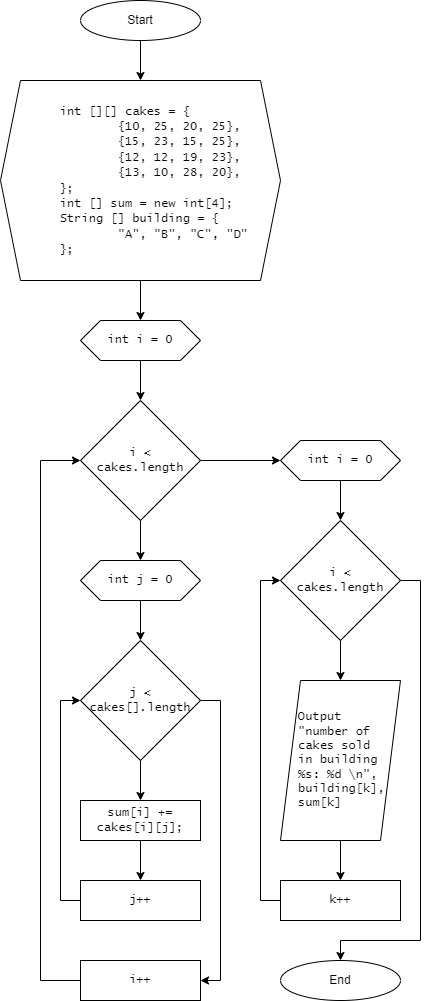

The diagram above was exported from draw.io. Its source (the exported page's mxGraphModel, read from the mxfile embedded in the PNG):
<mxGraphModel dx="460" dy="695" grid="1" gridSize="10" guides="1" tooltips="1" connect="1" arrows="1" fold="1" page="1" pageScale="1" pageWidth="850" pageHeight="1100" math="0" shadow="0">
  <root>
    <mxCell id="0" />
    <mxCell id="1" parent="0" />
    <mxCell id="x2BlL71i7MeZKb5k-uA1-33" style="edgeStyle=orthogonalEdgeStyle;rounded=0;orthogonalLoop=1;jettySize=auto;html=1;entryX=0.5;entryY=0;entryDx=0;entryDy=0;fontFamily=Lucida Console;" edge="1" parent="1" source="x2BlL71i7MeZKb5k-uA1-1" target="x2BlL71i7MeZKb5k-uA1-3">
      <mxGeometry relative="1" as="geometry" />
    </mxCell>
    <mxCell id="x2BlL71i7MeZKb5k-uA1-1" value="Start" style="ellipse;whiteSpace=wrap;html=1;" vertex="1" parent="1">
      <mxGeometry x="120" y="40" width="120" height="40" as="geometry" />
    </mxCell>
    <mxCell id="x2BlL71i7MeZKb5k-uA1-2" value="End" style="ellipse;whiteSpace=wrap;html=1;" vertex="1" parent="1">
      <mxGeometry x="320" y="1000" width="120" height="40" as="geometry" />
    </mxCell>
    <mxCell id="x2BlL71i7MeZKb5k-uA1-20" style="edgeStyle=orthogonalEdgeStyle;rounded=0;orthogonalLoop=1;jettySize=auto;html=1;fontFamily=Lucida Console;" edge="1" parent="1" source="x2BlL71i7MeZKb5k-uA1-3" target="x2BlL71i7MeZKb5k-uA1-6">
      <mxGeometry relative="1" as="geometry" />
    </mxCell>
    <mxCell id="x2BlL71i7MeZKb5k-uA1-3" value="&lt;font face=&quot;Lucida Console&quot;&gt;&lt;span style=&quot;white-space: pre;&quot;&gt;&#09;&lt;/span&gt;int [][] cakes = {&lt;br&gt;&lt;span style=&quot;background-color: initial;&quot;&gt;&lt;span style=&quot;white-space: pre;&quot;&gt;&#09;&lt;span style=&quot;white-space: pre;&quot;&gt;&#09;&lt;/span&gt;&lt;/span&gt;{10, 25, 20, 25},&lt;/span&gt;&lt;br&gt;&lt;/font&gt;&lt;div&gt;&lt;span style=&quot;background-color: initial;&quot;&gt;&lt;font face=&quot;Lucida Console&quot;&gt;&lt;span style=&quot;white-space: pre;&quot;&gt;&#09;&lt;span style=&quot;white-space: pre;&quot;&gt;&#09;&lt;/span&gt;&lt;/span&gt;{15, 23, 15, 25},&lt;/font&gt;&lt;/span&gt;&lt;/div&gt;&lt;div&gt;&lt;span style=&quot;background-color: initial;&quot;&gt;&lt;font face=&quot;Lucida Console&quot;&gt;&lt;span style=&quot;white-space: pre;&quot;&gt;&#09;&lt;span style=&quot;white-space: pre;&quot;&gt;&#09;&lt;/span&gt;&lt;/span&gt;{12, 12, 19, 23},&lt;/font&gt;&lt;/span&gt;&lt;/div&gt;&lt;div&gt;&lt;span style=&quot;font-family: &amp;quot;Lucida Console&amp;quot;; background-color: initial;&quot;&gt;&lt;span style=&quot;white-space: pre;&quot;&gt;&#09;&lt;span style=&quot;white-space: pre;&quot;&gt;&#09;&lt;/span&gt;&lt;/span&gt;{13, 10, 28, 20},&lt;/span&gt;&lt;/div&gt;&lt;div&gt;&lt;span style=&quot;font-family: &amp;quot;Lucida Console&amp;quot;; background-color: initial;&quot;&gt;&lt;span style=&quot;white-space: pre;&quot;&gt;&#09;&lt;/span&gt;};&lt;/span&gt;&lt;/div&gt;&lt;div&gt;&lt;span style=&quot;font-family: &amp;quot;Lucida Console&amp;quot;; background-color: initial;&quot;&gt;&lt;span style=&quot;white-space: pre;&quot;&gt;&#09;&lt;/span&gt;int [] sum = new int[4];&lt;br&gt;&lt;/span&gt;&lt;/div&gt;&lt;div&gt;&lt;span style=&quot;font-family: &amp;quot;Lucida Console&amp;quot;; background-color: initial;&quot;&gt;&lt;span style=&quot;white-space: pre;&quot;&gt;&#09;&lt;/span&gt;String [] building = {&lt;br&gt;&lt;/span&gt;&lt;/div&gt;&lt;div&gt;&lt;span style=&quot;font-family: &amp;quot;Lucida Console&amp;quot;; background-color: initial;&quot;&gt;&lt;span style=&quot;white-space: pre;&quot;&gt;&#09;&lt;/span&gt;&lt;span style=&quot;white-space: pre;&quot;&gt;&#09;&lt;/span&gt;&quot;A&quot;, &quot;B&quot;, &quot;C&quot;, &quot;D&quot;&lt;br&gt;&lt;/span&gt;&lt;/div&gt;&lt;div&gt;&lt;span style=&quot;font-family: &amp;quot;Lucida Console&amp;quot;; background-color: initial;&quot;&gt;&lt;span style=&quot;white-space: pre;&quot;&gt;&#09;}&lt;/span&gt;;&lt;br&gt;&lt;/span&gt;&lt;/div&gt;" style="shape=hexagon;perimeter=hexagonPerimeter2;whiteSpace=wrap;html=1;fixedSize=1;align=left;" vertex="1" parent="1">
      <mxGeometry x="40" y="120" width="280" height="200" as="geometry" />
    </mxCell>
    <mxCell id="x2BlL71i7MeZKb5k-uA1-19" style="edgeStyle=orthogonalEdgeStyle;rounded=0;orthogonalLoop=1;jettySize=auto;html=1;fontFamily=Lucida Console;entryX=0.5;entryY=0;entryDx=0;entryDy=0;" edge="1" parent="1" source="x2BlL71i7MeZKb5k-uA1-6" target="x2BlL71i7MeZKb5k-uA1-7">
      <mxGeometry relative="1" as="geometry">
        <mxPoint x="180" y="430" as="targetPoint" />
      </mxGeometry>
    </mxCell>
    <mxCell id="x2BlL71i7MeZKb5k-uA1-6" value="int i = 0" style="shape=hexagon;perimeter=hexagonPerimeter2;whiteSpace=wrap;html=1;fixedSize=1;fontFamily=Lucida Console;" vertex="1" parent="1">
      <mxGeometry x="120" y="360" width="120" height="40" as="geometry" />
    </mxCell>
    <mxCell id="x2BlL71i7MeZKb5k-uA1-21" style="edgeStyle=orthogonalEdgeStyle;rounded=0;orthogonalLoop=1;jettySize=auto;html=1;entryX=0.5;entryY=0;entryDx=0;entryDy=0;fontFamily=Lucida Console;" edge="1" parent="1" source="x2BlL71i7MeZKb5k-uA1-7" target="x2BlL71i7MeZKb5k-uA1-9">
      <mxGeometry relative="1" as="geometry" />
    </mxCell>
    <mxCell id="x2BlL71i7MeZKb5k-uA1-31" style="edgeStyle=orthogonalEdgeStyle;rounded=0;orthogonalLoop=1;jettySize=auto;html=1;fontFamily=Lucida Console;entryX=0;entryY=0.5;entryDx=0;entryDy=0;" edge="1" parent="1" source="x2BlL71i7MeZKb5k-uA1-7" target="x2BlL71i7MeZKb5k-uA1-22">
      <mxGeometry relative="1" as="geometry">
        <mxPoint x="329" y="500" as="targetPoint" />
      </mxGeometry>
    </mxCell>
    <mxCell id="x2BlL71i7MeZKb5k-uA1-7" value="i &amp;lt; &lt;br&gt;cakes.length" style="rhombus;whiteSpace=wrap;html=1;fontFamily=Lucida Console;" vertex="1" parent="1">
      <mxGeometry x="120" y="440" width="120" height="120" as="geometry" />
    </mxCell>
    <mxCell id="x2BlL71i7MeZKb5k-uA1-13" style="edgeStyle=orthogonalEdgeStyle;rounded=0;orthogonalLoop=1;jettySize=auto;html=1;entryX=0.5;entryY=0;entryDx=0;entryDy=0;fontFamily=Lucida Console;" edge="1" parent="1" source="x2BlL71i7MeZKb5k-uA1-8" target="x2BlL71i7MeZKb5k-uA1-10">
      <mxGeometry relative="1" as="geometry" />
    </mxCell>
    <mxCell id="x2BlL71i7MeZKb5k-uA1-16" style="edgeStyle=orthogonalEdgeStyle;rounded=0;orthogonalLoop=1;jettySize=auto;html=1;entryX=1;entryY=0.5;entryDx=0;entryDy=0;fontFamily=Lucida Console;" edge="1" parent="1" source="x2BlL71i7MeZKb5k-uA1-8" target="x2BlL71i7MeZKb5k-uA1-12">
      <mxGeometry relative="1" as="geometry">
        <Array as="points">
          <mxPoint x="260" y="740" />
          <mxPoint x="260" y="1020" />
        </Array>
      </mxGeometry>
    </mxCell>
    <mxCell id="x2BlL71i7MeZKb5k-uA1-8" value="j &amp;lt; &lt;br&gt;cakes[].length" style="rhombus;whiteSpace=wrap;html=1;fontFamily=Lucida Console;" vertex="1" parent="1">
      <mxGeometry x="120" y="680" width="120" height="120" as="geometry" />
    </mxCell>
    <mxCell id="x2BlL71i7MeZKb5k-uA1-17" style="edgeStyle=orthogonalEdgeStyle;rounded=0;orthogonalLoop=1;jettySize=auto;html=1;entryX=0.5;entryY=0;entryDx=0;entryDy=0;fontFamily=Lucida Console;" edge="1" parent="1" source="x2BlL71i7MeZKb5k-uA1-9" target="x2BlL71i7MeZKb5k-uA1-8">
      <mxGeometry relative="1" as="geometry" />
    </mxCell>
    <mxCell id="x2BlL71i7MeZKb5k-uA1-9" value="int j = 0" style="shape=hexagon;perimeter=hexagonPerimeter2;whiteSpace=wrap;html=1;fixedSize=1;fontFamily=Lucida Console;" vertex="1" parent="1">
      <mxGeometry x="120" y="600" width="120" height="40" as="geometry" />
    </mxCell>
    <mxCell id="x2BlL71i7MeZKb5k-uA1-14" style="edgeStyle=orthogonalEdgeStyle;rounded=0;orthogonalLoop=1;jettySize=auto;html=1;entryX=0.5;entryY=0;entryDx=0;entryDy=0;fontFamily=Lucida Console;" edge="1" parent="1" source="x2BlL71i7MeZKb5k-uA1-10" target="x2BlL71i7MeZKb5k-uA1-11">
      <mxGeometry relative="1" as="geometry" />
    </mxCell>
    <mxCell id="x2BlL71i7MeZKb5k-uA1-10" value="sum[i] += cakes[i][j];" style="rounded=0;whiteSpace=wrap;html=1;fontFamily=Lucida Console;" vertex="1" parent="1">
      <mxGeometry x="120" y="840" width="120" height="40" as="geometry" />
    </mxCell>
    <mxCell id="x2BlL71i7MeZKb5k-uA1-15" style="edgeStyle=orthogonalEdgeStyle;rounded=0;orthogonalLoop=1;jettySize=auto;html=1;entryX=0;entryY=0.5;entryDx=0;entryDy=0;fontFamily=Lucida Console;" edge="1" parent="1" source="x2BlL71i7MeZKb5k-uA1-11" target="x2BlL71i7MeZKb5k-uA1-8">
      <mxGeometry relative="1" as="geometry">
        <Array as="points">
          <mxPoint x="100" y="940" />
          <mxPoint x="100" y="740" />
        </Array>
      </mxGeometry>
    </mxCell>
    <mxCell id="x2BlL71i7MeZKb5k-uA1-11" value="j++" style="rounded=0;whiteSpace=wrap;html=1;fontFamily=Lucida Console;" vertex="1" parent="1">
      <mxGeometry x="120" y="920" width="120" height="40" as="geometry" />
    </mxCell>
    <mxCell id="x2BlL71i7MeZKb5k-uA1-18" style="edgeStyle=orthogonalEdgeStyle;rounded=0;orthogonalLoop=1;jettySize=auto;html=1;fontFamily=Lucida Console;entryX=0;entryY=0.5;entryDx=0;entryDy=0;" edge="1" parent="1" source="x2BlL71i7MeZKb5k-uA1-12" target="x2BlL71i7MeZKb5k-uA1-7">
      <mxGeometry relative="1" as="geometry">
        <mxPoint x="100" y="500" as="targetPoint" />
        <Array as="points">
          <mxPoint x="80" y="1020" />
          <mxPoint x="80" y="500" />
        </Array>
      </mxGeometry>
    </mxCell>
    <mxCell id="x2BlL71i7MeZKb5k-uA1-12" value="i++" style="rounded=0;whiteSpace=wrap;html=1;fontFamily=Lucida Console;" vertex="1" parent="1">
      <mxGeometry x="120" y="1000" width="120" height="40" as="geometry" />
    </mxCell>
    <mxCell id="x2BlL71i7MeZKb5k-uA1-30" style="edgeStyle=orthogonalEdgeStyle;rounded=0;orthogonalLoop=1;jettySize=auto;html=1;entryX=0.5;entryY=0;entryDx=0;entryDy=0;fontFamily=Lucida Console;" edge="1" parent="1" source="x2BlL71i7MeZKb5k-uA1-22" target="x2BlL71i7MeZKb5k-uA1-23">
      <mxGeometry relative="1" as="geometry" />
    </mxCell>
    <mxCell id="x2BlL71i7MeZKb5k-uA1-22" value="int i = 0" style="shape=hexagon;perimeter=hexagonPerimeter2;whiteSpace=wrap;html=1;fixedSize=1;fontFamily=Lucida Console;" vertex="1" parent="1">
      <mxGeometry x="320" y="480" width="120" height="40" as="geometry" />
    </mxCell>
    <mxCell id="x2BlL71i7MeZKb5k-uA1-28" style="edgeStyle=orthogonalEdgeStyle;rounded=0;orthogonalLoop=1;jettySize=auto;html=1;entryX=0.5;entryY=0;entryDx=0;entryDy=0;fontFamily=Lucida Console;" edge="1" parent="1" source="x2BlL71i7MeZKb5k-uA1-23" target="x2BlL71i7MeZKb5k-uA1-24">
      <mxGeometry relative="1" as="geometry" />
    </mxCell>
    <mxCell id="x2BlL71i7MeZKb5k-uA1-32" style="edgeStyle=orthogonalEdgeStyle;rounded=0;orthogonalLoop=1;jettySize=auto;html=1;fontFamily=Lucida Console;entryX=0.5;entryY=0;entryDx=0;entryDy=0;" edge="1" parent="1" source="x2BlL71i7MeZKb5k-uA1-23" target="x2BlL71i7MeZKb5k-uA1-2">
      <mxGeometry relative="1" as="geometry">
        <Array as="points">
          <mxPoint x="460" y="620" />
          <mxPoint x="460" y="980" />
          <mxPoint x="380" y="980" />
        </Array>
      </mxGeometry>
    </mxCell>
    <mxCell id="x2BlL71i7MeZKb5k-uA1-23" value="i &amp;lt; &lt;br&gt;cakes.length" style="rhombus;whiteSpace=wrap;html=1;fontFamily=Lucida Console;" vertex="1" parent="1">
      <mxGeometry x="320" y="560" width="120" height="120" as="geometry" />
    </mxCell>
    <mxCell id="x2BlL71i7MeZKb5k-uA1-34" style="edgeStyle=orthogonalEdgeStyle;rounded=0;orthogonalLoop=1;jettySize=auto;html=1;entryX=0.5;entryY=0;entryDx=0;entryDy=0;fontFamily=Lucida Console;" edge="1" parent="1" source="x2BlL71i7MeZKb5k-uA1-24" target="x2BlL71i7MeZKb5k-uA1-25">
      <mxGeometry relative="1" as="geometry" />
    </mxCell>
    <mxCell id="x2BlL71i7MeZKb5k-uA1-24" value="Output &quot;number of cakes sold in building %s: %d \n&quot;, building[k], sum[k]" style="shape=parallelogram;perimeter=parallelogramPerimeter;whiteSpace=wrap;html=1;fixedSize=1;fontFamily=Lucida Console;align=left;spacingLeft=16;spacingRight=16;" vertex="1" parent="1">
      <mxGeometry x="320" y="720" width="120" height="160" as="geometry" />
    </mxCell>
    <mxCell id="x2BlL71i7MeZKb5k-uA1-26" style="edgeStyle=orthogonalEdgeStyle;rounded=0;orthogonalLoop=1;jettySize=auto;html=1;entryX=0;entryY=0.5;entryDx=0;entryDy=0;fontFamily=Lucida Console;exitX=0;exitY=0.5;exitDx=0;exitDy=0;" edge="1" parent="1" source="x2BlL71i7MeZKb5k-uA1-25" target="x2BlL71i7MeZKb5k-uA1-23">
      <mxGeometry relative="1" as="geometry">
        <Array as="points">
          <mxPoint x="300" y="940" />
          <mxPoint x="300" y="620" />
        </Array>
      </mxGeometry>
    </mxCell>
    <mxCell id="x2BlL71i7MeZKb5k-uA1-25" value="k++" style="rounded=0;whiteSpace=wrap;html=1;fontFamily=Lucida Console;" vertex="1" parent="1">
      <mxGeometry x="320" y="920" width="120" height="40" as="geometry" />
    </mxCell>
  </root>
</mxGraphModel>